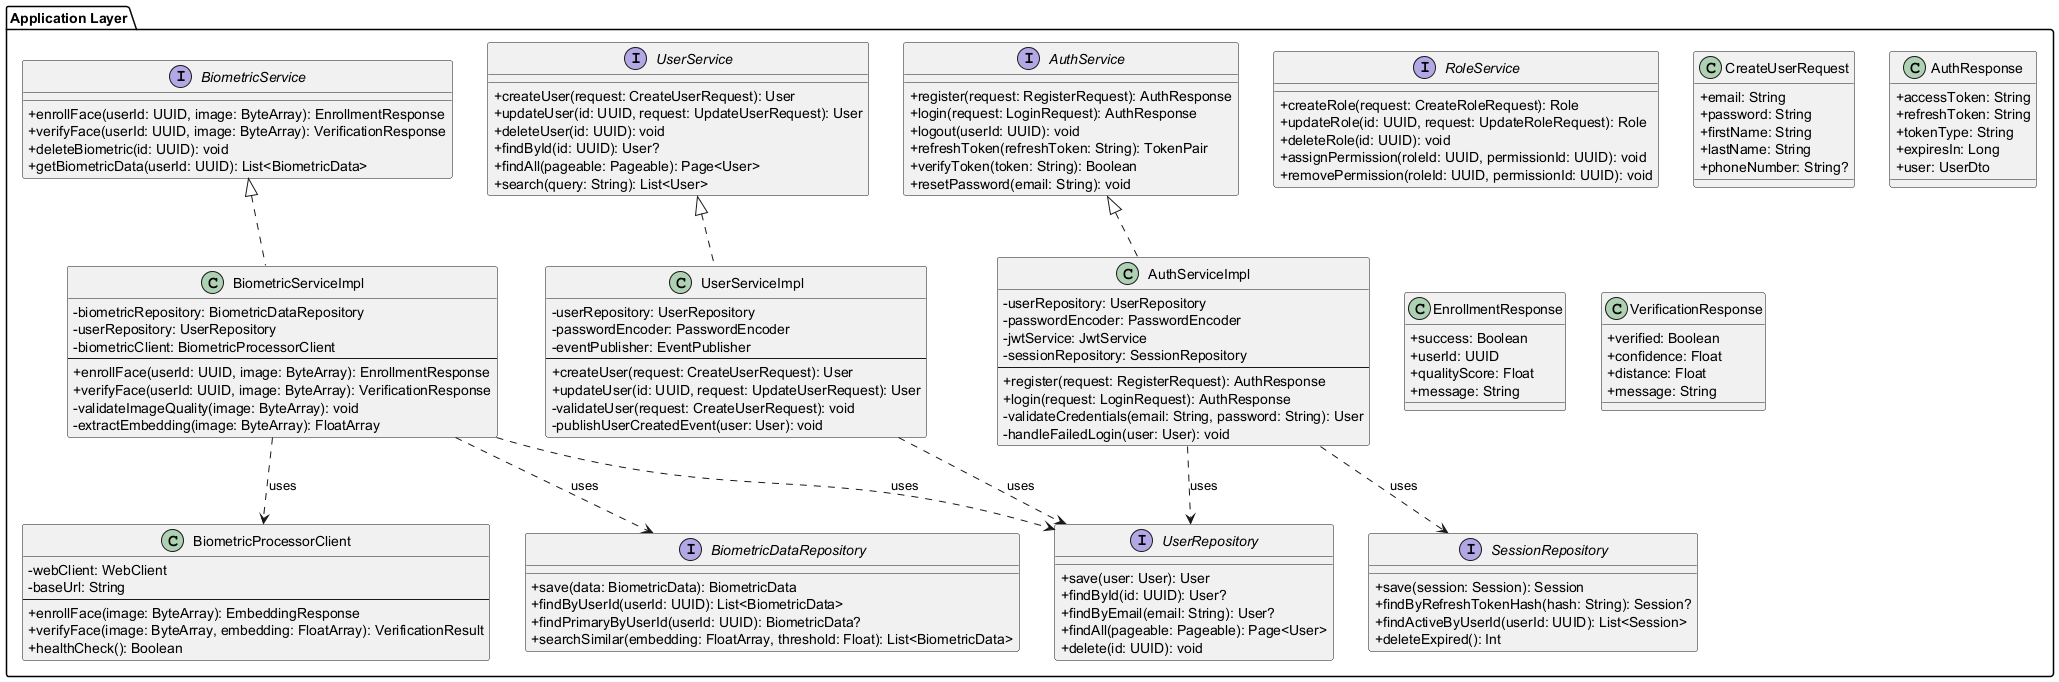

The diagram above was rendered by PlantUML. Its source (embedded in the PNG):
@startuml service_layer

skinparam classAttributeIconSize 0

package "Application Layer" {

    ' Service Interfaces
    interface UserService {
        + createUser(request: CreateUserRequest): User
        + updateUser(id: UUID, request: UpdateUserRequest): User
        + deleteUser(id: UUID): void
        + findById(id: UUID): User?
        + findAll(pageable: Pageable): Page<User>
        + search(query: String): List<User>
    }

    interface AuthService {
        + register(request: RegisterRequest): AuthResponse
        + login(request: LoginRequest): AuthResponse
        + logout(userId: UUID): void
        + refreshToken(refreshToken: String): TokenPair
        + verifyToken(token: String): Boolean
        + resetPassword(email: String): void
    }

    interface BiometricService {
        + enrollFace(userId: UUID, image: ByteArray): EnrollmentResponse
        + verifyFace(userId: UUID, image: ByteArray): VerificationResponse
        + deleteBiometric(id: UUID): void
        + getBiometricData(userId: UUID): List<BiometricData>
    }

    interface RoleService {
        + createRole(request: CreateRoleRequest): Role
        + updateRole(id: UUID, request: UpdateRoleRequest): Role
        + deleteRole(id: UUID): void
        + assignPermission(roleId: UUID, permissionId: UUID): void
        + removePermission(roleId: UUID, permissionId: UUID): void
    }

    ' Service Implementations
    class UserServiceImpl implements UserService {
        - userRepository: UserRepository
        - passwordEncoder: PasswordEncoder
        - eventPublisher: EventPublisher
        --
        + createUser(request: CreateUserRequest): User
        + updateUser(id: UUID, request: UpdateUserRequest): User
        - validateUser(request: CreateUserRequest): void
        - publishUserCreatedEvent(user: User): void
    }

    class AuthServiceImpl implements AuthService {
        - userRepository: UserRepository
        - passwordEncoder: PasswordEncoder
        - jwtService: JwtService
        - sessionRepository: SessionRepository
        --
        + register(request: RegisterRequest): AuthResponse
        + login(request: LoginRequest): AuthResponse
        - validateCredentials(email: String, password: String): User
        - handleFailedLogin(user: User): void
    }

    class BiometricServiceImpl implements BiometricService {
        - biometricRepository: BiometricDataRepository
        - userRepository: UserRepository
        - biometricClient: BiometricProcessorClient
        --
        + enrollFace(userId: UUID, image: ByteArray): EnrollmentResponse
        + verifyFace(userId: UUID, image: ByteArray): VerificationResponse
        - validateImageQuality(image: ByteArray): void
        - extractEmbedding(image: ByteArray): FloatArray
    }

    ' External Clients
    class BiometricProcessorClient {
        - webClient: WebClient
        - baseUrl: String
        --
        + enrollFace(image: ByteArray): EmbeddingResponse
        + verifyFace(image: ByteArray, embedding: FloatArray): VerificationResult
        + healthCheck(): Boolean
    }

    ' Repositories (Ports)
    interface UserRepository {
        + save(user: User): User
        + findById(id: UUID): User?
        + findByEmail(email: String): User?
        + findAll(pageable: Pageable): Page<User>
        + delete(id: UUID): void
    }

    interface BiometricDataRepository {
        + save(data: BiometricData): BiometricData
        + findByUserId(userId: UUID): List<BiometricData>
        + findPrimaryByUserId(userId: UUID): BiometricData?
        + searchSimilar(embedding: FloatArray, threshold: Float): List<BiometricData>
    }

    interface SessionRepository {
        + save(session: Session): Session
        + findByRefreshTokenHash(hash: String): Session?
        + findActiveByUserId(userId: UUID): List<Session>
        + deleteExpired(): Int
    }

    ' DTOs
    class CreateUserRequest {
        + email: String
        + password: String
        + firstName: String
        + lastName: String
        + phoneNumber: String?
    }

    class AuthResponse {
        + accessToken: String
        + refreshToken: String
        + tokenType: String
        + expiresIn: Long
        + user: UserDto
    }

    class EnrollmentResponse {
        + success: Boolean
        + userId: UUID
        + qualityScore: Float
        + message: String
    }

    class VerificationResponse {
        + verified: Boolean
        + confidence: Float
        + distance: Float
        + message: String
    }
}

' Relationships
UserServiceImpl ..> UserRepository : uses
AuthServiceImpl ..> UserRepository : uses
AuthServiceImpl ..> SessionRepository : uses
BiometricServiceImpl ..> BiometricDataRepository : uses
BiometricServiceImpl ..> UserRepository : uses
BiometricServiceImpl ..> BiometricProcessorClient : uses

@enduml